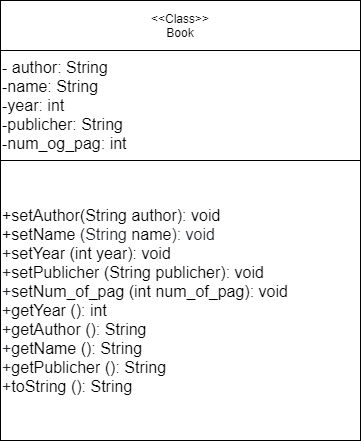

The diagram above was exported from draw.io. Its source (the exported page's mxGraphModel, read from the mxfile embedded in the PNG):
<mxGraphModel dx="624" dy="787" grid="1" gridSize="10" guides="1" tooltips="1" connect="1" arrows="1" fold="1" page="1" pageScale="1" pageWidth="827" pageHeight="1169" math="0" shadow="0">
  <root>
    <mxCell id="0" />
    <mxCell id="1" parent="0" />
    <mxCell id="IHE1OFUw-AOwxC60PLLP-21" value="&amp;lt;&amp;lt;Сlass&amp;gt;&amp;gt;&lt;br&gt;Book" style="rounded=0;whiteSpace=wrap;html=1;strokeColor=#000000;strokeWidth=1;" vertex="1" parent="1">
      <mxGeometry x="250" y="100" width="360" height="50" as="geometry" />
    </mxCell>
    <mxCell id="IHE1OFUw-AOwxC60PLLP-22" value="&lt;font style=&quot;font-size: 16px&quot;&gt;- author: String&lt;br&gt;-name: String&lt;br&gt;-year: int&lt;br&gt;-publicher: String&lt;br&gt;-num_og_pag: int&lt;/font&gt;" style="rounded=0;whiteSpace=wrap;html=1;strokeColor=#000000;strokeWidth=1;align=left;fontSize=16;" vertex="1" parent="1">
      <mxGeometry x="250" y="150" width="360" height="110" as="geometry" />
    </mxCell>
    <mxCell id="IHE1OFUw-AOwxC60PLLP-23" value="&lt;font style=&quot;font-size: 16px&quot;&gt;+setAuthor(String author): void&lt;br&gt;+&lt;/font&gt;&lt;font&gt;&lt;font style=&quot;font-size: 16px&quot;&gt;&lt;span class=&quot;pl-en&quot; style=&quot;box-sizing: border-box ; background-color: rgb(255 , 255 , 255)&quot;&gt;&lt;span class=&quot;pl-token&quot; style=&quot;box-sizing: border-box&quot;&gt;setName&lt;/span&gt;&lt;/span&gt;&lt;span style=&quot;color: rgb(36 , 41 , 46) ; background-color: rgb(255 , 255 , 255)&quot;&gt; (&lt;/span&gt;&lt;span class=&quot;pl-smi&quot; style=&quot;box-sizing: border-box ; color: rgb(36 , 41 , 46) ; background-color: rgb(255 , 255 , 255)&quot;&gt;String&lt;/span&gt;&lt;span style=&quot;color: rgb(36 , 41 , 46) ; background-color: rgb(255 , 255 , 255)&quot;&gt; &lt;/span&gt;&lt;span class=&quot;pl-v&quot; style=&quot;box-sizing: border-box ; background-color: rgb(255 , 255 , 255)&quot;&gt;name&lt;/span&gt;&lt;span style=&quot;color: rgb(36 , 41 , 46) ; background-color: rgb(255 , 255 , 255)&quot;&gt;): void&lt;br&gt;+&lt;/span&gt;&lt;font&gt;&lt;span class=&quot;pl-en&quot; style=&quot;box-sizing: border-box ; background-color: rgb(255 , 255 , 255)&quot;&gt;&lt;span class=&quot;pl-token&quot; style=&quot;box-sizing: border-box&quot;&gt;setYear&lt;/span&gt;&lt;/span&gt;&lt;span style=&quot;background-color: rgb(255 , 255 , 255)&quot;&gt; (&lt;/span&gt;&lt;span class=&quot;pl-k&quot; style=&quot;box-sizing: border-box ; background-color: rgb(255 , 255 , 255)&quot;&gt;int&lt;/span&gt;&lt;span style=&quot;background-color: rgb(255 , 255 , 255)&quot;&gt; &lt;/span&gt;&lt;span class=&quot;pl-v&quot; style=&quot;box-sizing: border-box ; background-color: rgb(255 , 255 , 255)&quot;&gt;year&lt;/span&gt;&lt;span style=&quot;background-color: rgb(255 , 255 , 255)&quot;&gt;): void&lt;br&gt;&lt;/span&gt;&lt;/font&gt;&lt;span style=&quot;color: rgb(36 , 41 , 46) ; background-color: rgb(255 , 255 , 255)&quot;&gt;+&lt;/span&gt;&lt;font&gt;&lt;span class=&quot;pl-en&quot; style=&quot;box-sizing: border-box ; background-color: rgb(255 , 255 , 255)&quot;&gt;&lt;span class=&quot;pl-token&quot; style=&quot;box-sizing: border-box&quot;&gt;setPublicher&lt;/span&gt;&lt;/span&gt;&lt;span style=&quot;background-color: rgb(255 , 255 , 255)&quot;&gt; (&lt;/span&gt;&lt;span class=&quot;pl-smi&quot; style=&quot;box-sizing: border-box ; background-color: rgb(255 , 255 , 255)&quot;&gt;String&lt;/span&gt;&lt;span style=&quot;background-color: rgb(255 , 255 , 255)&quot;&gt; &lt;/span&gt;&lt;span class=&quot;pl-v&quot; style=&quot;box-sizing: border-box ; background-color: rgb(255 , 255 , 255)&quot;&gt;publicher): void&lt;br&gt;&lt;/span&gt;&lt;/font&gt;&lt;span style=&quot;color: rgb(36 , 41 , 46) ; background-color: rgb(255 , 255 , 255)&quot;&gt;+&lt;/span&gt;&lt;font&gt;&lt;span class=&quot;pl-en&quot; style=&quot;box-sizing: border-box ; background-color: rgb(255 , 255 , 255)&quot;&gt;&lt;span class=&quot;pl-token&quot; style=&quot;box-sizing: border-box&quot;&gt;setNum_of_pag&lt;/span&gt;&lt;/span&gt;&lt;span style=&quot;background-color: rgb(255 , 255 , 255)&quot;&gt; (&lt;/span&gt;&lt;span class=&quot;pl-k&quot; style=&quot;box-sizing: border-box ; background-color: rgb(255 , 255 , 255)&quot;&gt;int&lt;/span&gt;&lt;span style=&quot;background-color: rgb(255 , 255 , 255)&quot;&gt; &lt;/span&gt;&lt;span class=&quot;pl-v&quot; style=&quot;box-sizing: border-box ; background-color: rgb(255 , 255 , 255)&quot;&gt;num_of_pag&lt;/span&gt;&lt;span style=&quot;background-color: rgb(255 , 255 , 255)&quot;&gt;): void&lt;br&gt;&lt;/span&gt;&lt;/font&gt;&lt;/font&gt;&lt;span style=&quot;font-size: 16px ; color: rgb(36 , 41 , 46) ; background-color: rgb(255 , 255 , 255)&quot;&gt;+&lt;/span&gt;&lt;font style=&quot;font-size: 16px&quot;&gt;&lt;span class=&quot;pl-en&quot; style=&quot;box-sizing: border-box ; background-color: rgb(255 , 255 , 255)&quot;&gt;&lt;span class=&quot;pl-token&quot; style=&quot;box-sizing: border-box&quot;&gt;getYear&lt;/span&gt;&lt;/span&gt;&lt;span style=&quot;background-color: rgb(255 , 255 , 255)&quot;&gt; (): int&lt;br&gt;&lt;/span&gt;&lt;/font&gt;&lt;span style=&quot;font-size: 16px ; color: rgb(36 , 41 , 46) ; background-color: rgb(255 , 255 , 255)&quot;&gt;+&lt;/span&gt;&lt;font style=&quot;font-size: 16px&quot;&gt;&lt;span class=&quot;pl-en&quot; style=&quot;box-sizing: border-box ; background-color: rgb(255 , 255 , 255)&quot;&gt;&lt;span class=&quot;pl-token&quot; style=&quot;box-sizing: border-box&quot;&gt;getAuthor&lt;/span&gt;&lt;/span&gt;&lt;span style=&quot;background-color: rgb(255 , 255 , 255)&quot;&gt; (): String&lt;br&gt;&lt;/span&gt;&lt;/font&gt;&lt;span style=&quot;font-size: 16px ; color: rgb(36 , 41 , 46) ; background-color: rgb(255 , 255 , 255)&quot;&gt;+&lt;/span&gt;&lt;font style=&quot;font-size: 16px&quot;&gt;&lt;span class=&quot;pl-en&quot; style=&quot;box-sizing: border-box ; background-color: rgb(255 , 255 , 255)&quot;&gt;&lt;span class=&quot;pl-token&quot; style=&quot;box-sizing: border-box&quot;&gt;getName&lt;/span&gt;&lt;/span&gt;&lt;span style=&quot;background-color: rgb(255 , 255 , 255)&quot;&gt; (): String&lt;br&gt;&lt;/span&gt;&lt;/font&gt;&lt;span style=&quot;font-size: 16px ; color: rgb(36 , 41 , 46) ; background-color: rgb(255 , 255 , 255)&quot;&gt;+&lt;/span&gt;&lt;font style=&quot;font-size: 16px&quot;&gt;&lt;span class=&quot;pl-en&quot; style=&quot;box-sizing: border-box ; background-color: rgb(255 , 255 , 255)&quot;&gt;&lt;span class=&quot;pl-token&quot; style=&quot;box-sizing: border-box&quot;&gt;getPublicher&lt;/span&gt;&lt;/span&gt;&lt;span style=&quot;background-color: rgb(255 , 255 , 255)&quot;&gt; (): String&lt;br&gt;&lt;/span&gt;&lt;/font&gt;&lt;span style=&quot;font-size: 16px ; color: rgb(36 , 41 , 46) ; background-color: rgb(255 , 255 , 255)&quot;&gt;+&lt;/span&gt;&lt;font style=&quot;font-size: 16px&quot;&gt;&lt;span class=&quot;pl-en&quot; style=&quot;box-sizing: border-box ; background-color: rgb(255 , 255 , 255)&quot;&gt;&lt;span class=&quot;pl-token&quot; style=&quot;box-sizing: border-box&quot;&gt;toString&lt;/span&gt;&lt;/span&gt;&lt;span style=&quot;background-color: rgb(255 , 255 , 255)&quot;&gt; (): String&lt;/span&gt;&lt;/font&gt;&lt;span style=&quot;font-size: 16px ; color: rgb(36 , 41 , 46) ; background-color: rgb(255 , 255 , 255)&quot;&gt;&lt;br&gt;&lt;/span&gt;&lt;/font&gt;" style="rounded=0;whiteSpace=wrap;html=1;strokeColor=#000000;strokeWidth=1;align=left;fontSize=16;" vertex="1" parent="1">
      <mxGeometry x="250" y="260" width="360" height="280" as="geometry" />
    </mxCell>
  </root>
</mxGraphModel>